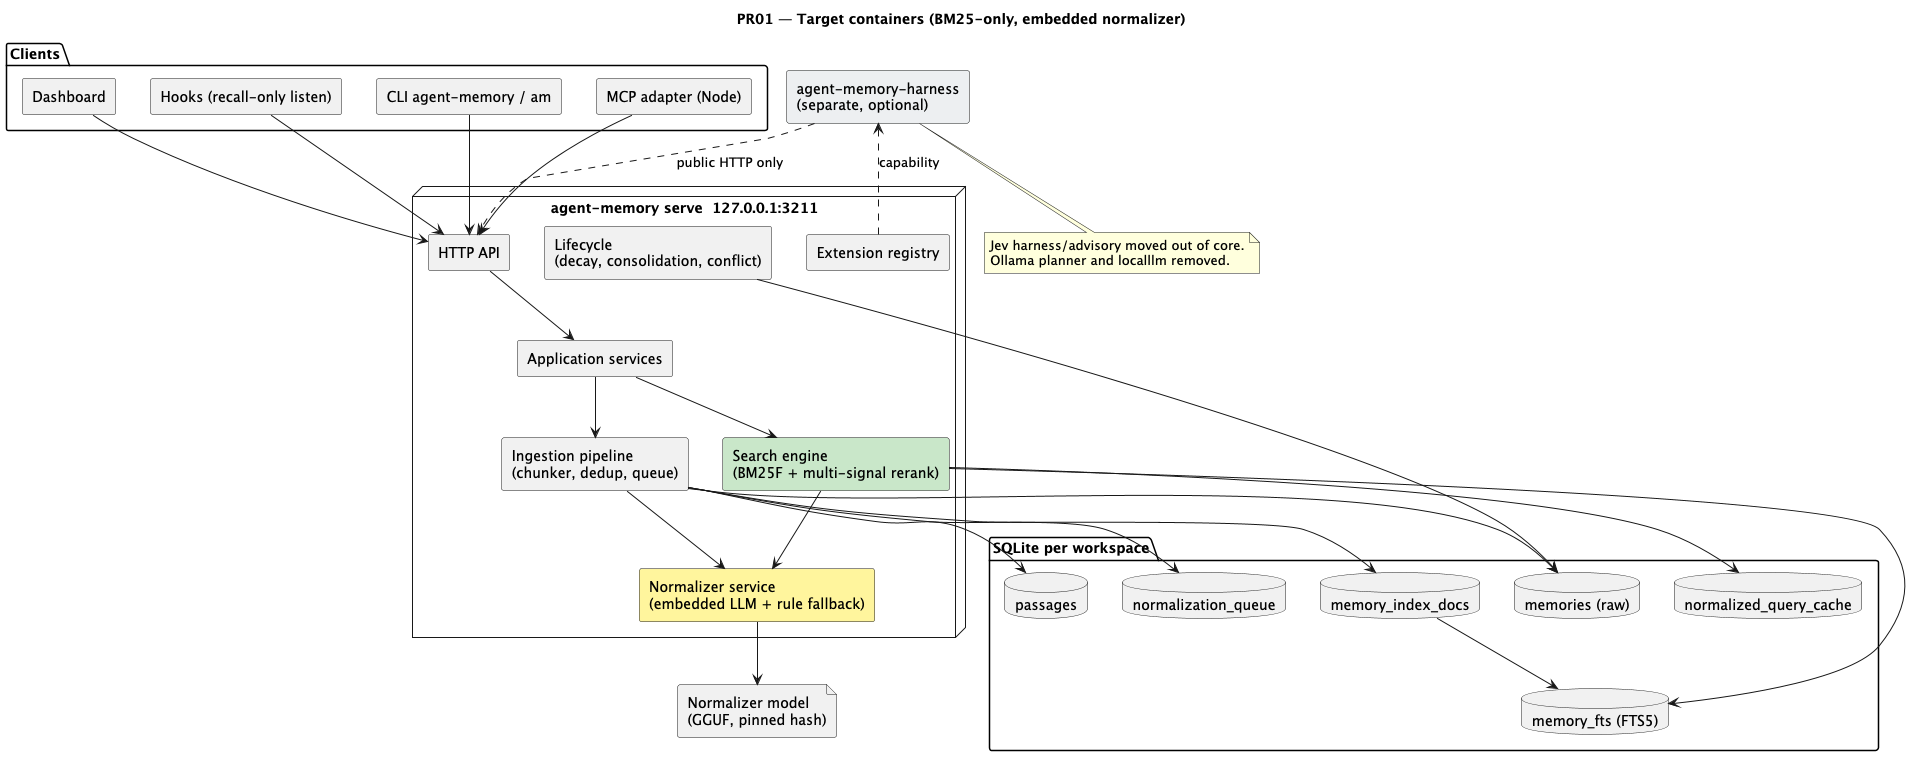

The diagram above was rendered by PlantUML. Its source (embedded in the PNG):
@startuml 01-target-containers
title PR01 — Target containers (BM25-only, embedded normalizer)
skinparam componentStyle rectangle

package "Clients" {
  [CLI agent-memory / am] as CLI
  [MCP adapter (Node)] as MCP
  [Dashboard] as Dash
  [Hooks (recall-only listen)] as Hooks
}

node "agent-memory serve  127.0.0.1:3211" {
  [HTTP API] as API
  [Application services] as App
  [Ingestion pipeline\n(chunker, dedup, queue)] as Ingest
  [Normalizer service\n(embedded LLM + rule fallback)] as Norm #FFF59D
  [Search engine\n(BM25F + multi-signal rerank)] as Search #C8E6C9
  [Lifecycle\n(decay, consolidation, conflict)] as Life
  [Extension registry] as Ext
}

package "SQLite per workspace" {
  database "memories (raw)" as Mem
  database "memory_index_docs" as Docs
  database "memory_fts (FTS5)" as FTS
  database "passages" as Pass
  database "normalization_queue" as NQ
  database "normalized_query_cache" as QC
}

file "Normalizer model\n(GGUF, pinned hash)" as Model
[agent-memory-harness\n(separate, optional)] as Harness #ECEFF1

CLI --> API
MCP --> API
Dash --> API
Hooks --> API
API --> App
App --> Ingest
App --> Search
Ingest --> Norm
Search --> Norm
Norm --> Model
Ingest --> Mem
Ingest --> Docs
Ingest --> Pass
Ingest --> NQ
Docs --> FTS
Search --> FTS
Search --> QC
Life --> Mem
Harness ..> API : public HTTP only
Ext ..> Harness : capability

note bottom of Harness
  Jev harness/advisory moved out of core.
  Ollama planner and localllm removed.
end note
@enduml